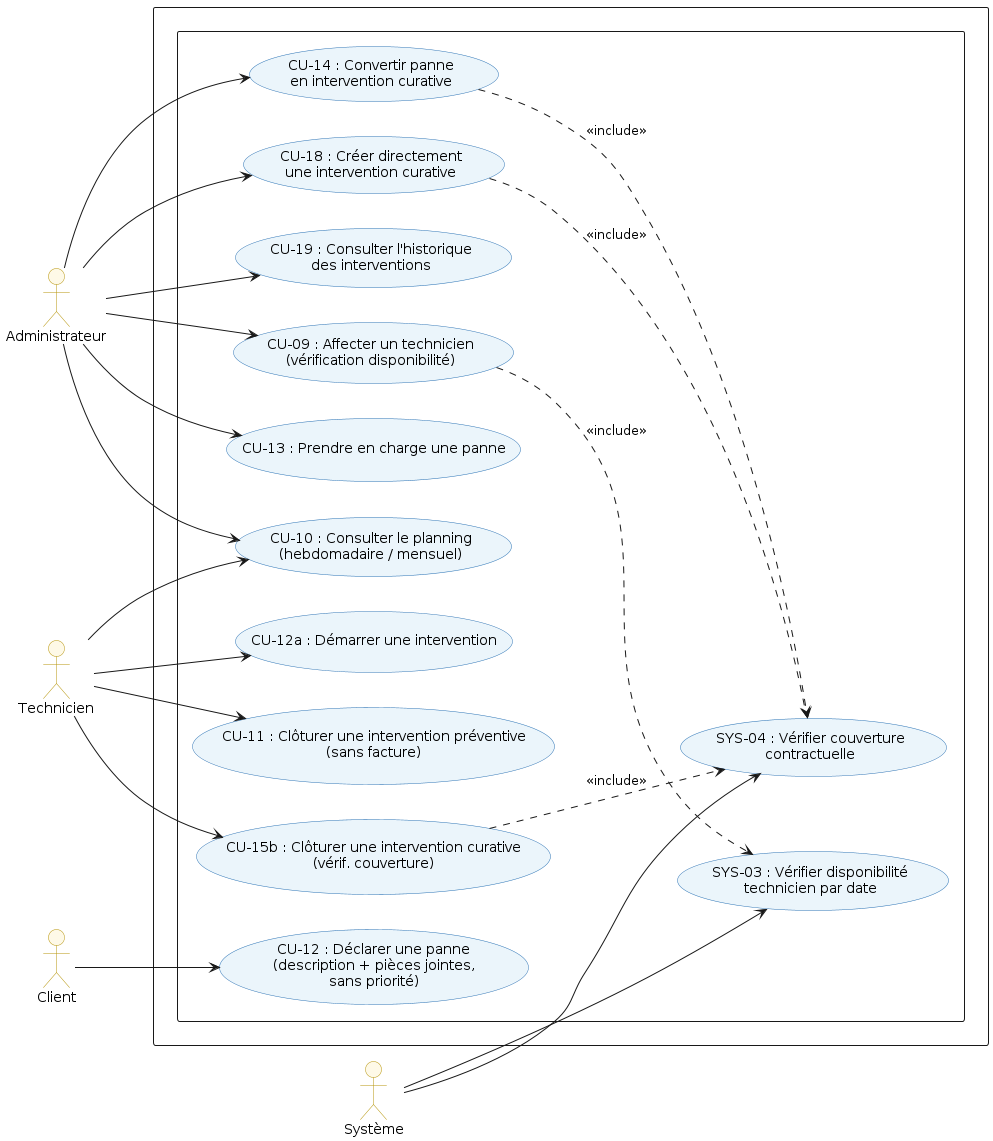

The diagram above was rendered by PlantUML. Its source (embedded in the PNG):
@startuml
left to right direction
skinparam usecase {
  BackgroundColor #EBF5FB
  BorderColor #2E74B5
}
skinparam actor {
  BackgroundColor #FEF9E7
  BorderColor #B7950B
}

actor "Administrateur" as Admin
actor "Technicien"     as Tech
actor "Client"         as Cli
actor "Système"        as Sys

rectangle {
rectangle {

  usecase "CU-09 : Affecter un technicien\n(vérification disponibilité)"       as UC09
  usecase "CU-10 : Consulter le planning\n(hebdomadaire / mensuel)"             as UC10
  usecase "CU-12a : Démarrer une intervention"                                   as UC12a
  usecase "CU-11 : Clôturer une intervention préventive\n(sans facture)"        as UC11
  usecase "CU-15b : Clôturer une intervention curative\n(vérif. couverture)"    as UC15b
  usecase "CU-12 : Déclarer une panne\n(description + pièces jointes,\nsans priorité)" as UC12
  usecase "CU-13 : Prendre en charge une panne"                                  as UC13
  usecase "CU-14 : Convertir panne\nen intervention curative"                    as UC14
  usecase "CU-18 : Créer directement\nune intervention curative"                 as UC18
  usecase "CU-19 : Consulter l'historique\ndes interventions"                    as UC19

  usecase "SYS-03 : Vérifier disponibilité\ntechnicien par date"                as SYS03
  usecase "SYS-04 : Vérifier couverture\ncontractuelle"                         as SYS04
}

Admin --> UC09
Admin --> UC10
Admin --> UC13
Admin --> UC14
Admin --> UC18
Admin --> UC19
Tech  --> UC10
Tech  --> UC12a
Tech  --> UC11
Tech  --> UC15b
Cli   --> UC12
Sys   --> SYS03
Sys   --> SYS04

UC09  ..> SYS03 : <<include>>
UC15b ..> SYS04 : <<include>>
UC14  ..> SYS04 : <<include>>
UC18  ..> SYS04 : <<include>>
@enduml